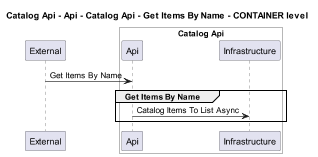

The diagram above was rendered by PlantUML. Its source (embedded in the PNG):
@startuml
!pragma layout smetana
skinparam dpi 60

title Catalog Api - Api - Catalog Api - Get Items By Name - CONTAINER level

participant "External" as C4InterFlow.SoftwareSystems.ExternalSystem

box "Catalog Api" #White
    participant "Api" as dotnet.eShop.Architecture.SoftwareSystems.CatalogApi.Containers.Api
    participant "Infrastructure" as dotnet.eShop.Architecture.SoftwareSystems.CatalogApi.Containers.Infrastructure
end box


C4InterFlow.SoftwareSystems.ExternalSystem -> dotnet.eShop.Architecture.SoftwareSystems.CatalogApi.Containers.Api : Get Items By Name
group Get Items By Name
dotnet.eShop.Architecture.SoftwareSystems.CatalogApi.Containers.Api -> dotnet.eShop.Architecture.SoftwareSystems.CatalogApi.Containers.Infrastructure : Catalog Items To List Async
end


@enduml